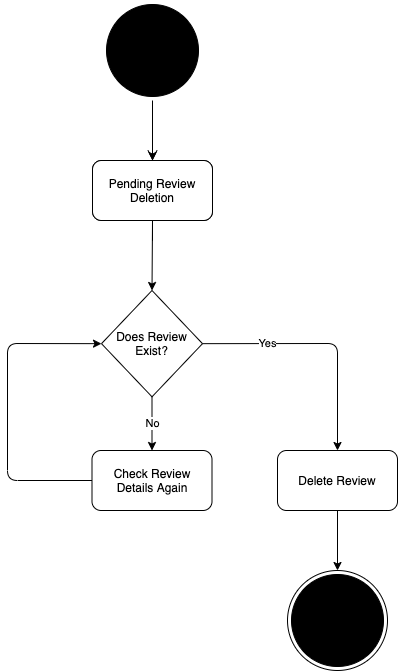

The diagram above was exported from draw.io. Its source (the exported page's mxGraphModel, read from the mxfile embedded in the PNG):
<mxGraphModel dx="1106" dy="825" grid="1" gridSize="10" guides="1" tooltips="1" connect="1" arrows="1" fold="1" page="1" pageScale="1" pageWidth="827" pageHeight="1169" math="0" shadow="0">
  <root>
    <mxCell id="0" />
    <mxCell id="1" parent="0" />
    <mxCell id="a9U59EaKdhXMRpquKWLf-4" value="" style="ellipse;html=1;shape=startState;fillColor=#000000;" parent="1" vertex="1">
      <mxGeometry x="375" y="70" width="100" height="100" as="geometry" />
    </mxCell>
    <mxCell id="a9U59EaKdhXMRpquKWLf-5" value="" style="edgeStyle=orthogonalEdgeStyle;html=1;verticalAlign=bottom;endArrow=open;endSize=8;entryX=0.5;entryY=0;entryDx=0;entryDy=0;" parent="1" source="a9U59EaKdhXMRpquKWLf-4" target="a9U59EaKdhXMRpquKWLf-6" edge="1">
      <mxGeometry relative="1" as="geometry">
        <mxPoint x="315" y="330" as="targetPoint" />
        <Array as="points" />
      </mxGeometry>
    </mxCell>
    <mxCell id="a9U59EaKdhXMRpquKWLf-9" style="edgeStyle=orthogonalEdgeStyle;rounded=0;orthogonalLoop=1;jettySize=auto;html=1;exitX=0.5;exitY=1;exitDx=0;exitDy=0;entryX=0.5;entryY=0;entryDx=0;entryDy=0;strokeColor=#000000;" parent="1" source="a9U59EaKdhXMRpquKWLf-6" target="a9U59EaKdhXMRpquKWLf-7" edge="1">
      <mxGeometry relative="1" as="geometry" />
    </mxCell>
    <mxCell id="a9U59EaKdhXMRpquKWLf-6" value="View All Ratings" style="rounded=1;whiteSpace=wrap;html=1;strokeColor=#000000;" parent="1" vertex="1">
      <mxGeometry x="365" y="230" width="120" height="60" as="geometry" />
    </mxCell>
    <mxCell id="a9U59EaKdhXMRpquKWLf-7" value="Pending Review&lt;br&gt;Deletion" style="rounded=1;whiteSpace=wrap;html=1;strokeColor=#000000;" parent="1" vertex="1">
      <mxGeometry x="365" y="230" width="120" height="60" as="geometry" />
    </mxCell>
    <mxCell id="a9U59EaKdhXMRpquKWLf-10" value="Does Review&lt;br&gt;Exist?" style="rhombus;whiteSpace=wrap;html=1;strokeColor=#000000;" parent="1" vertex="1">
      <mxGeometry x="374" y="360" width="101" height="106.32" as="geometry" />
    </mxCell>
    <mxCell id="a9U59EaKdhXMRpquKWLf-11" value="" style="endArrow=classic;html=1;strokeColor=#000000;exitX=0.5;exitY=1;exitDx=0;exitDy=0;entryX=0.5;entryY=0;entryDx=0;entryDy=0;" parent="1" source="a9U59EaKdhXMRpquKWLf-7" target="a9U59EaKdhXMRpquKWLf-10" edge="1">
      <mxGeometry width="50" height="50" relative="1" as="geometry">
        <mxPoint x="390" y="590" as="sourcePoint" />
        <mxPoint x="440" y="540" as="targetPoint" />
      </mxGeometry>
    </mxCell>
    <mxCell id="a9U59EaKdhXMRpquKWLf-13" value="Yes" style="endArrow=classic;html=1;strokeColor=#000000;exitX=1;exitY=0.5;exitDx=0;exitDy=0;" parent="1" source="a9U59EaKdhXMRpquKWLf-10" edge="1">
      <mxGeometry x="-0.4628" width="50" height="50" relative="1" as="geometry">
        <mxPoint x="390" y="590" as="sourcePoint" />
        <mxPoint x="610" y="520" as="targetPoint" />
        <Array as="points">
          <mxPoint x="610" y="413" />
        </Array>
        <mxPoint as="offset" />
      </mxGeometry>
    </mxCell>
    <mxCell id="a9U59EaKdhXMRpquKWLf-14" value="Check Review&lt;br&gt;Details Again" style="rounded=1;whiteSpace=wrap;html=1;strokeColor=#000000;" parent="1" vertex="1">
      <mxGeometry x="364.5" y="520" width="120" height="60" as="geometry" />
    </mxCell>
    <mxCell id="a9U59EaKdhXMRpquKWLf-15" value="No" style="endArrow=classic;html=1;strokeColor=#000000;exitX=0.5;exitY=1;exitDx=0;exitDy=0;entryX=0.5;entryY=0;entryDx=0;entryDy=0;" parent="1" source="a9U59EaKdhXMRpquKWLf-10" target="a9U59EaKdhXMRpquKWLf-14" edge="1">
      <mxGeometry width="50" height="50" relative="1" as="geometry">
        <mxPoint x="390" y="590" as="sourcePoint" />
        <mxPoint x="315" y="585" as="targetPoint" />
      </mxGeometry>
    </mxCell>
    <mxCell id="a9U59EaKdhXMRpquKWLf-18" value="" style="endArrow=classic;html=1;strokeColor=#000000;exitX=0;exitY=0.5;exitDx=0;exitDy=0;entryX=0;entryY=0.5;entryDx=0;entryDy=0;" parent="1" source="a9U59EaKdhXMRpquKWLf-14" target="a9U59EaKdhXMRpquKWLf-10" edge="1">
      <mxGeometry width="50" height="50" relative="1" as="geometry">
        <mxPoint x="253.5" y="670" as="sourcePoint" />
        <mxPoint x="280" y="410" as="targetPoint" />
        <Array as="points">
          <mxPoint x="280" y="550" />
          <mxPoint x="280" y="413" />
        </Array>
      </mxGeometry>
    </mxCell>
    <mxCell id="a9U59EaKdhXMRpquKWLf-26" style="edgeStyle=orthogonalEdgeStyle;rounded=0;orthogonalLoop=1;jettySize=auto;html=1;exitX=0.5;exitY=1;exitDx=0;exitDy=0;strokeColor=#000000;" parent="1" source="a9U59EaKdhXMRpquKWLf-20" edge="1">
      <mxGeometry relative="1" as="geometry">
        <mxPoint x="610" y="640" as="targetPoint" />
      </mxGeometry>
    </mxCell>
    <mxCell id="a9U59EaKdhXMRpquKWLf-20" value="Delete Review" style="rounded=1;whiteSpace=wrap;html=1;strokeColor=#000000;" parent="1" vertex="1">
      <mxGeometry x="550" y="520" width="120" height="60" as="geometry" />
    </mxCell>
    <mxCell id="a9U59EaKdhXMRpquKWLf-24" value="" style="ellipse;html=1;shape=endState;fillColor=#000000;" parent="1" vertex="1">
      <mxGeometry x="560" y="640" width="100" height="100" as="geometry" />
    </mxCell>
  </root>
</mxGraphModel>